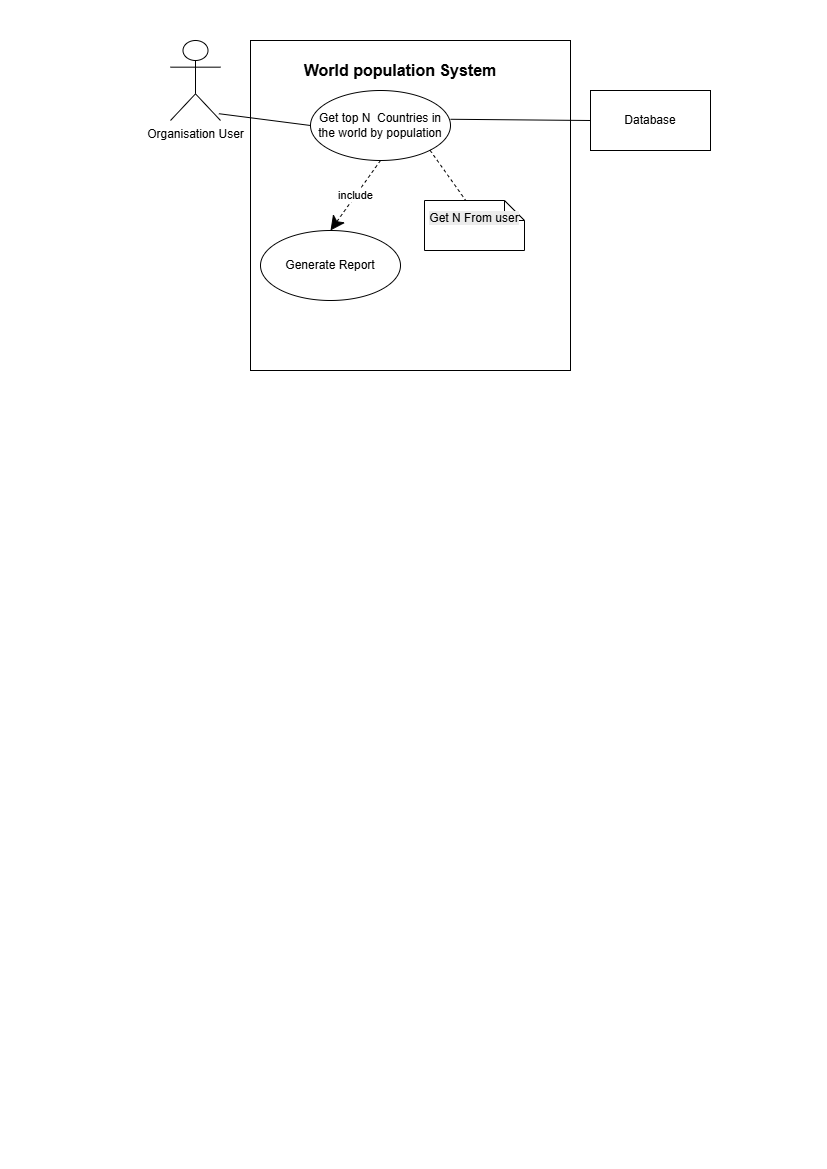

The diagram above was exported from draw.io. Its source (the exported page's mxGraphModel, read from the mxfile embedded in the PNG):
<mxGraphModel dx="1542" dy="815" grid="1" gridSize="10" guides="1" tooltips="1" connect="1" arrows="1" fold="1" page="1" pageScale="1" pageWidth="827" pageHeight="1169" math="0" shadow="0">
  <root>
    <mxCell id="0" />
    <mxCell id="1" parent="0" />
    <mxCell id="Hc-8kbSYZ-qL8cZ14GP0-1" parent="1" style="shape=umlActor;verticalLabelPosition=bottom;verticalAlign=top;html=1;" value="Organisation User" vertex="1">
      <mxGeometry height="80" width="50" x="170" y="40" as="geometry" />
    </mxCell>
    <mxCell id="Hc-8kbSYZ-qL8cZ14GP0-2" parent="1" style="rounded=0;whiteSpace=wrap;html=1;" value="" vertex="1">
      <mxGeometry height="330" width="320" x="250" y="40" as="geometry" />
    </mxCell>
    <mxCell id="Hc-8kbSYZ-qL8cZ14GP0-3" parent="1" style="text;html=1;whiteSpace=wrap;strokeColor=none;fillColor=none;align=center;verticalAlign=middle;rounded=0;fontStyle=1;fontSize=16;" value="World population System" vertex="1">
      <mxGeometry height="40" width="220" x="290" y="50" as="geometry" />
    </mxCell>
    <mxCell id="Hc-8kbSYZ-qL8cZ14GP0-4" parent="1" style="ellipse;whiteSpace=wrap;html=1;" value="Get top N&amp;nbsp; Countries in the world by population" vertex="1">
      <mxGeometry height="70" width="140" x="310" y="90" as="geometry" />
    </mxCell>
    <mxCell id="Hc-8kbSYZ-qL8cZ14GP0-5" edge="1" parent="1" source="Hc-8kbSYZ-qL8cZ14GP0-1" style="endArrow=none;html=1;rounded=0;entryX=0;entryY=0.5;entryDx=0;entryDy=0;exitX=0.968;exitY=0.915;exitDx=0;exitDy=0;exitPerimeter=0;" target="Hc-8kbSYZ-qL8cZ14GP0-4" value="">
      <mxGeometry height="50" relative="1" width="50" as="geometry">
        <mxPoint x="260" y="150" as="sourcePoint" />
        <mxPoint x="310" y="100" as="targetPoint" />
      </mxGeometry>
    </mxCell>
    <mxCell id="Hc-8kbSYZ-qL8cZ14GP0-6" parent="1" style="rounded=0;whiteSpace=wrap;html=1;" value="" vertex="1">
      <mxGeometry height="60" width="120" x="590" y="90" as="geometry" />
    </mxCell>
    <mxCell id="Hc-8kbSYZ-qL8cZ14GP0-7" parent="1" style="text;html=1;whiteSpace=wrap;strokeColor=none;fillColor=none;align=center;verticalAlign=middle;rounded=0;" value="Database" vertex="1">
      <mxGeometry height="30" width="60" x="620" y="105" as="geometry" />
    </mxCell>
    <mxCell id="Hc-8kbSYZ-qL8cZ14GP0-8" edge="1" parent="1" source="Hc-8kbSYZ-qL8cZ14GP0-4" style="endArrow=none;html=1;rounded=0;exitX=1;exitY=0.411;exitDx=0;exitDy=0;entryX=0;entryY=0.5;entryDx=0;entryDy=0;exitPerimeter=0;" target="Hc-8kbSYZ-qL8cZ14GP0-6" value="">
      <mxGeometry height="50" relative="1" width="50" as="geometry">
        <mxPoint x="510" y="120" as="sourcePoint" />
        <mxPoint x="580.7106781186548" y="70" as="targetPoint" />
      </mxGeometry>
    </mxCell>
    <mxCell id="Hc-8kbSYZ-qL8cZ14GP0-9" parent="1" style="ellipse;whiteSpace=wrap;html=1;" value="Generate Report" vertex="1">
      <mxGeometry height="70" width="140" x="260" y="230" as="geometry" />
    </mxCell>
    <mxCell id="Hc-8kbSYZ-qL8cZ14GP0-10" edge="1" parent="1" source="Hc-8kbSYZ-qL8cZ14GP0-4" style="endArrow=classic;endSize=12;dashed=1;html=1;rounded=0;entryX=0.5;entryY=0;entryDx=0;entryDy=0;exitX=0.5;exitY=1;exitDx=0;exitDy=0;endFill=1;" target="Hc-8kbSYZ-qL8cZ14GP0-9" value="include">
      <mxGeometry relative="1" width="160" as="geometry">
        <mxPoint x="430" y="150" as="sourcePoint" />
        <mxPoint x="590" y="150" as="targetPoint" />
      </mxGeometry>
    </mxCell>
    <mxCell id="Hc-8kbSYZ-qL8cZ14GP0-11" edge="1" parent="1" source="Hc-8kbSYZ-qL8cZ14GP0-4" style="endArrow=none;endSize=12;dashed=1;html=1;rounded=0;exitX=1;exitY=1;exitDx=0;exitDy=0;endFill=0;" value="">
      <mxGeometry relative="1" width="160" x="0.027" y="-10" as="geometry">
        <mxPoint as="offset" />
        <mxPoint x="420" y="150" as="sourcePoint" />
        <mxPoint x="466.7025920000001" y="201.99533800000006" as="targetPoint" />
      </mxGeometry>
    </mxCell>
    <mxCell id="Hc-8kbSYZ-qL8cZ14GP0-12" parent="1" style="shape=note;size=20;whiteSpace=wrap;html=1;" value="&#10;&lt;span style=&quot;color: rgb(0, 0, 0); font-family: Helvetica; font-size: 12px; font-style: normal; font-variant-ligatures: normal; font-variant-caps: normal; font-weight: 400; letter-spacing: normal; orphans: 2; text-align: center; text-indent: 0px; text-transform: none; widows: 2; word-spacing: 0px; -webkit-text-stroke-width: 0px; white-space: normal; background-color: rgb(236, 236, 236); text-decoration-thickness: initial; text-decoration-style: initial; text-decoration-color: initial; display: inline !important; float: none;&quot;&gt;Get N From user&lt;/span&gt;&#10;&#10;" vertex="1">
      <mxGeometry height="50" width="100" x="424" y="200" as="geometry" />
    </mxCell>
  </root>
</mxGraphModel>